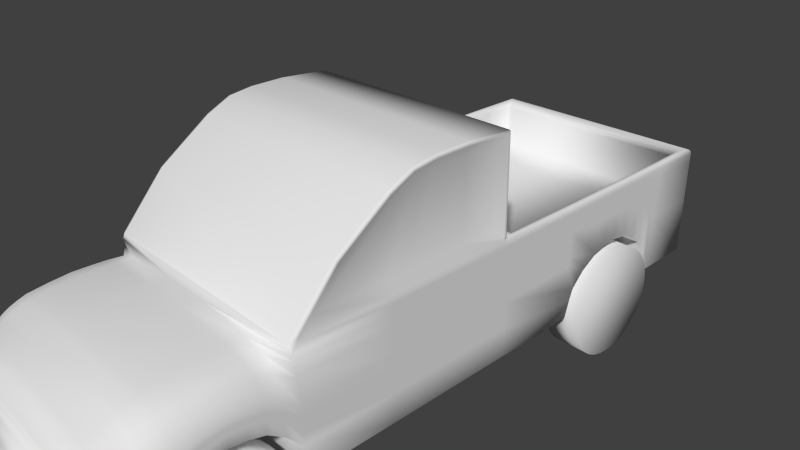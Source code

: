 # Source: car2.blend  (saved by Blender 2.73.0; exported with 4.5.12 LTS)
import bpy
from mathutils import Matrix  # noqa: F401  (used for matrix-valued properties, if any)

bpy.ops.wm.read_factory_settings(use_empty=True)
scene = bpy.context.scene
scene.name = 'Scene'

# ---- collections
col_collection_1 = bpy.data.collections.new('Collection 1'); scene.collection.children.link(col_collection_1)

# ---- world
world_world = bpy.data.worlds.new('World'); scene.world = world_world
world_world.color = (0.05088, 0.05088, 0.05088)
world_world.use_sun_shadow = False
world_world.sun_shadow_jitter_overblur = 0.0
world_world.cycles.sampling_method = 'MANUAL'
world_world.cycles.sample_map_resolution = 256

# ---- cameras
cam_camera = bpy.data.cameras.new('Camera')
cam_camera.clip_end = 100.0
cam_camera.lens = 35.0
cam_camera.sensor_width = 32.0
cam_camera.sensor_height = 18.0
cam_camera.ortho_scale = 7.314
cam_camera.dof.focus_distance = 0.0
cam_camera.dof.aperture_fstop = 128.0

# ---- meshes
me_plane = bpy.data.meshes.new('Plane')
me_plane.from_pydata([(0.5404, 4.598, -3.168), (0.7002, 4.582, -3.168), (0.8538, 4.536, -3.168), (0.9953, 4.46, -3.168), (1.119, 4.358, -3.168), (1.221, 4.234, -3.168), (1.297, 4.093, -3.168), (1.344, 3.939, -3.168), (1.359, 3.779, -3.168), (1.344, 3.62, -3.168), (1.297, 3.466, -3.168), (1.221, 3.324, -3.168), (1.119, 3.2, -3.168), (0.9953, 3.098, -3.168), (0.8538, 3.023, -3.168), (0.7002, 2.976, -3.168), (0.5404, 2.961, -3.168), (0.3807, 2.976, -3.168), (0.2271, 3.023, -3.168), (0.08552, 3.098, -3.168), (-0.03856, 3.2, -3.168), (-0.1404, 3.324, -3.168), (-0.2161, 3.466, -3.168), (-0.2627, 3.62, -3.168), (-0.2784, 3.779, -3.168), (-0.2627, 3.939, -3.168), (-0.2161, 4.093, -3.168), (-0.1404, 4.234, -3.168), (-0.03856, 4.358, -3.168), (0.08552, 4.46, -3.168), (0.2271, 4.536, -3.168), (0.3807, 4.582, -3.168), (0.5404, -1.657, -3.168), (0.7002, -1.673, -3.168), (0.8538, -1.719, -3.168), (0.9953, -1.795, -3.168), (1.119, -1.897, -3.168), (1.221, -2.021, -3.168), (1.297, -2.163, -3.168), (1.344, -2.316, -3.168), (1.359, -2.476, -3.168), (1.344, -2.636, -3.168), (1.297, -2.789, -3.168), (1.221, -2.931, -3.168), (1.119, -3.055, -3.168), (0.9953, -3.157, -3.168), (0.8538, -3.232, -3.168), (0.7002, -3.279, -3.168), (0.5404, -3.295, -3.168), (0.3807, -3.279, -3.168), (0.2271, -3.232, -3.168), (0.08552, -3.157, -3.168), (-0.03856, -3.055, -3.168), (-0.1404, -2.931, -3.168), (-0.2161, -2.789, -3.168), (-0.2627, -2.636, -3.168), (-0.2784, -2.476, -3.168), (-0.2627, -2.316, -3.168), (-0.2161, -2.163, -3.168), (-0.1404, -2.021, -3.168), (-0.03856, -1.897, -3.168), (0.08552, -1.795, -3.168), (0.2271, -1.719, -3.168), (0.3807, -1.673, -3.168), (0.4173, -1.601, -3.007), (0.4173, 2.78, -3.007), (0.00793, -1.601, -3.007), (0.1617, 2.858, -3.007), (0.4173, 1.506, -3.007), (0.00793, 1.506, -3.007), (-1.232, -2.456, -0.4869), (-0.4705, -2.456, -3.007), (-0.3841, -2.028, -3.007), (-1.236, -2.028, -0.4869), (-1.234, -2.242, -0.4869), (-0.4437, -2.242, -3.007), (-0.2314, -1.814, -3.007), (-1.238, -1.814, -0.4869), (-1.184, -2.984, -0.4869), (-0.3119, -2.984, -3.007), (-0.4345, -2.72, -3.007), (-1.208, -2.72, -0.4869), (-1.082, -3.362, -0.4869), (0.4305, -3.362, -3.007), (-0.06193, -3.198, -3.007), (-1.126, -3.198, -0.4869), (-0.2206, -3.091, -3.007), (-1.155, -3.091, -0.4869), (-1.107, -3.268, -0.4869), (0.1156, -3.268, -3.007), (-0.8855, -3.821, -0.4869), (0.4305, -3.821, -3.007), (-0.5093, 2.78, -3.007), (-0.5093, -1.601, -3.007), (-0.5093, 1.506, -3.007), (-0.7856, -2.456, -3.007), (-0.7367, -2.028, -3.007), (-0.7708, -2.242, -3.007), (-0.6481, -1.814, -3.007), (-0.6728, -2.984, -3.007), (-0.7546, -2.72, -3.007), (-0.19, -3.362, -3.007), (-0.5024, -3.198, -3.007), (-0.6073, -3.091, -3.007), (-0.3906, -3.268, -3.007), (-0.1121, -3.877, -3.007), (0.4209, -3.925, -3.007), (-0.06616, -3.955, -3.007), (-0.1438, -1.601, -3.007), (-0.6281, -2.456, -3.007), (-0.5604, -2.028, -3.007), (-0.6072, -2.242, -3.007), (-0.4397, -1.814, -3.007), (-0.4923, -2.984, -3.007), (-0.5945, -2.72, -3.007), (0.1203, -3.362, -3.007), (-0.2822, -3.198, -3.007), (-0.4139, -3.091, -3.007), (-0.1375, -3.268, -3.007), (0.1581, -3.894, -3.007), (0.009966, 2.915, -3.007), (-0.1438, 1.506, -3.007), (0.2207, -3.979, -3.007), (-1.241, -0.3454, -3.007), (0.4173, -0.3454, -3.007), (0.00793, -0.3454, -3.007), (-0.5093, -0.3454, -3.007), (-0.1438, -0.3454, -3.007), (0.4173, 0.3289, -3.007), (0.00793, 0.3289, -3.007), (-0.5093, 0.3289, -3.007), (-0.1438, 0.3289, -3.007), (-1.241, 0.3289, -3.007), (-1.241, -0.008252, -3.007), (0.4173, -0.008252, -3.007), (0.00793, -0.008252, -3.007), (-0.5093, -0.008252, -3.007), (-0.1438, -0.008252, -3.007), (0.4173, 0.8162, -3.007), (0.00793, 0.8162, -3.007), (-0.5093, 0.8162, -3.007), (-0.1438, 0.8162, -3.007), (-1.241, 0.8162, -3.007), (-0.3555, 3.376, -3.007), (-0.09718, 3.013, -3.007), (-0.375, 2.78, -3.007), (-0.375, 1.506, -3.007), (-0.375, -1.601, -3.007), (-0.7069, -2.456, -3.007), (-0.6486, -2.028, -3.007), (-0.689, -2.242, -3.007), (-0.5439, -1.814, -3.007), (-0.5826, -2.984, -3.007), (-0.6745, -2.72, -3.007), (-0.03487, -3.362, -3.007), (-0.3923, -3.198, -3.007), (-0.5106, -3.091, -3.007), (-0.264, -3.268, -3.007), (0.01464, -3.894, -3.007), (0.07726, -3.967, -3.007), (-0.375, -0.3454, -3.007), (-0.375, 0.3289, -3.007), (-0.375, -0.008252, -3.007), (-0.375, 0.8162, -3.007), (-0.2212, 3.142, -3.007), (-0.403, 3.577, -3.007), (-0.4126, 3.778, -3.007), (-0.3789, 4.032, -3.007), (-0.2443, 4.277, -3.007), (-0.1338, 4.438, -3.007), (0.1354, 4.6, -3.007), (0.4173, 4.72, -3.007), (0.4173, 5.615, -3.007), (0.4305, -3.591, -3.007), (-1.0, -3.591, -0.4869), (-0.151, -3.62, -3.007), (0.1392, -3.628, -3.007), (-0.01011, -3.628, -3.007), (0.5404, 4.598, 3.168), (0.7002, 4.582, 3.168), (0.8538, 4.536, 3.168), (0.9953, 4.46, 3.168), (1.119, 4.358, 3.168), (1.221, 4.234, 3.168), (1.297, 4.093, 3.168), (1.344, 3.939, 3.168), (1.359, 3.779, 3.168), (1.344, 3.62, 3.168), (1.297, 3.466, 3.168), (1.221, 3.324, 3.168), (1.119, 3.2, 3.168), (0.9953, 3.098, 3.168), (0.8538, 3.023, 3.168), (0.7002, 2.976, 3.168), (0.5404, 2.961, 3.168), (0.3807, 2.976, 3.168), (0.2271, 3.023, 3.168), (0.08552, 3.098, 3.168), (-0.03856, 3.2, 3.168), (-0.1404, 3.324, 3.168), (-0.2161, 3.466, 3.168), (-0.2627, 3.62, 3.168), (-0.2784, 3.779, 3.168), (-0.2627, 3.939, 3.168), (-0.2161, 4.093, 3.168), (-0.1404, 4.234, 3.168), (-0.03856, 4.358, 3.168), (0.08552, 4.46, 3.168), (0.2271, 4.536, 3.168), (0.3807, 4.582, 3.168), (0.5404, -1.657, 3.168), (0.7002, -1.673, 3.168), (0.8538, -1.719, 3.168), (0.9953, -1.795, 3.168), (1.119, -1.897, 3.168), (1.221, -2.021, 3.168), (1.297, -2.163, 3.168), (1.344, -2.316, 3.168), (1.359, -2.476, 3.168), (1.344, -2.636, 3.168), (1.297, -2.789, 3.168), (1.221, -2.931, 3.168), (1.119, -3.055, 3.168), (0.9953, -3.157, 3.168), (0.8538, -3.232, 3.168), (0.7002, -3.279, 3.168), (0.5404, -3.295, 3.168), (0.3807, -3.279, 3.168), (0.2271, -3.232, 3.168), (0.08552, -3.157, 3.168), (-0.03856, -3.055, 3.168), (-0.1404, -2.931, 3.168), (-0.2161, -2.789, 3.168), (-0.2627, -2.636, 3.168), (-0.2784, -2.476, 3.168), (-0.2627, -2.316, 3.168), (-0.2161, -2.163, 3.168), (-0.1404, -2.021, 3.168), (-0.03856, -1.897, 3.168), (0.08552, -1.795, 3.168), (0.2271, -1.719, 3.168), (0.3807, -1.673, 3.168), (0.4173, -1.601, 3.007), (0.4173, 2.78, 3.007), (0.00793, -1.601, 3.007), (0.1617, 2.858, 3.007), (0.4173, 1.506, 3.007), (0.00793, 1.506, 3.007), (-1.232, -2.456, 0.4869), (-0.4705, -2.456, 3.007), (-0.3841, -2.028, 3.007), (-1.236, -2.028, 0.4869), (-1.234, -2.242, 0.4869), (-0.4437, -2.242, 3.007), (-0.2314, -1.814, 3.007), (-1.238, -1.814, 0.4869), (-1.184, -2.984, 0.4869), (-0.3119, -2.984, 3.007), (-0.4345, -2.72, 3.007), (-1.208, -2.72, 0.4869), (-1.082, -3.362, 0.4869), (0.4305, -3.362, 3.007), (-0.06193, -3.198, 3.007), (-1.126, -3.198, 0.4869), (-0.2206, -3.091, 3.007), (-1.155, -3.091, 0.4869), (-1.107, -3.268, 0.4869), (0.1156, -3.268, 3.007), (-0.8855, -3.821, 0.4869), (0.4305, -3.821, 3.007), (-0.5093, 2.78, 3.007), (-0.5093, -1.601, 3.007), (-0.5093, 1.506, 3.007), (-0.7856, -2.456, 3.007), (-0.7367, -2.028, 3.007), (-0.7708, -2.242, 3.007), (-0.6481, -1.814, 3.007), (-0.6728, -2.984, 3.007), (-0.7546, -2.72, 3.007), (-0.19, -3.362, 3.007), (-0.5024, -3.198, 3.007), (-0.6073, -3.091, 3.007), (-0.3906, -3.268, 3.007), (-0.1121, -3.877, 3.007), (0.4209, -3.925, 3.007), (-0.06616, -3.955, 3.007), (-0.1438, -1.601, 3.007), (-0.6281, -2.456, 3.007), (-0.5604, -2.028, 3.007), (-0.6072, -2.242, 3.007), (-0.4397, -1.814, 3.007), (-0.4923, -2.984, 3.007), (-0.5945, -2.72, 3.007), (0.1203, -3.362, 3.007), (-0.2822, -3.198, 3.007), (-0.4139, -3.091, 3.007), (-0.1375, -3.268, 3.007), (0.1581, -3.894, 3.007), (0.009966, 2.915, 3.007), (-0.1438, 1.506, 3.007), (0.2207, -3.979, 3.007), (-1.241, -0.3454, 3.007), (0.4173, -0.3454, 3.007), (0.00793, -0.3454, 3.007), (-0.5093, -0.3454, 3.007), (-0.1438, -0.3454, 3.007), (0.4173, 0.3289, 3.007), (0.00793, 0.3289, 3.007), (-0.5093, 0.3289, 3.007), (-0.1438, 0.3289, 3.007), (-1.241, 0.3289, 3.007), (-1.241, -0.008252, 3.007), (0.4173, -0.008252, 3.007), (0.00793, -0.008252, 3.007), (-0.5093, -0.008252, 3.007), (-0.1438, -0.008252, 3.007), (0.4173, 0.8162, 3.007), (0.00793, 0.8162, 3.007), (-0.5093, 0.8162, 3.007), (-0.1438, 0.8162, 3.007), (-1.241, 0.8162, 3.007), (-0.3555, 3.376, 3.007), (-0.09718, 3.013, 3.007), (-0.375, 2.78, 3.007), (-0.375, 1.506, 3.007), (-0.375, -1.601, 3.007), (-0.7069, -2.456, 3.007), (-0.6486, -2.028, 3.007), (-0.689, -2.242, 3.007), (-0.5439, -1.814, 3.007), (-0.5826, -2.984, 3.007), (-0.6745, -2.72, 3.007), (-0.03487, -3.362, 3.007), (-0.3923, -3.198, 3.007), (-0.5106, -3.091, 3.007), (-0.264, -3.268, 3.007), (0.01464, -3.894, 3.007), (0.07726, -3.967, 3.007), (-0.375, -0.3454, 3.007), (-0.375, 0.3289, 3.007), (-0.375, -0.008252, 3.007), (-0.375, 0.8162, 3.007), (-0.2212, 3.142, 3.007), (-0.403, 3.577, 3.007), (-0.4126, 3.778, 3.007), (-0.3789, 4.032, 3.007), (-0.2443, 4.277, 3.007), (-0.1338, 4.438, 3.007), (0.1354, 4.6, 3.007), (0.4173, 4.72, 3.007), (0.4173, 5.615, 3.007), (0.4305, -3.591, 3.007), (-1.0, -3.591, 0.4869), (-0.151, -3.62, 3.007), (0.1392, -3.628, 3.007), (-0.01011, -3.628, 3.007), (0.7002, 4.582, -2.438), (0.8538, 4.536, -2.438), (0.9953, 4.46, -2.438), (1.119, 4.358, -2.438), (1.221, 4.234, -2.438), (1.297, 4.093, -2.438), (1.344, 3.939, -2.438), (1.359, 3.779, -2.438), (1.344, 3.62, -2.438), (1.297, 3.466, -2.438), (1.221, 3.324, -2.438), (1.119, 3.2, -2.438), (0.9953, 3.098, -2.438), (0.8538, 3.023, -2.438), (0.7002, 2.976, -2.438), (0.5404, 2.961, -2.438), (0.3807, 2.976, -2.438), (0.2271, 3.023, -2.438), (0.08552, 3.098, -2.438), (-0.03856, 3.2, -2.438), (-0.1404, 3.324, -2.438), (-0.2161, 3.466, -2.438), (-0.2627, 3.62, -2.438), (-0.2784, 3.779, -2.438), (-0.2627, 3.939, -2.438), (-0.2161, 4.093, -2.438), (-0.1404, 4.234, -2.438), (-0.03856, 4.358, -2.438), (0.08552, 4.46, -2.438), (0.2271, 4.536, -2.438), (0.3807, 4.582, -2.438), (0.5404, 4.598, -2.438), (0.7002, 4.582, 2.239), (0.8538, 4.536, 2.239), (0.9953, 4.46, 2.239), (1.119, 4.358, 2.239), (1.221, 4.234, 2.239), (1.297, 4.093, 2.239), (1.344, 3.939, 2.239), (1.359, 3.779, 2.239), (1.344, 3.62, 2.239), (1.297, 3.466, 2.239), (1.221, 3.324, 2.239), (1.119, 3.2, 2.239), (0.9953, 3.098, 2.239), (0.8538, 3.023, 2.239), (0.7002, 2.976, 2.239), (0.5404, 2.961, 2.239), (0.3807, 2.976, 2.239), (0.2271, 3.023, 2.239), (0.08552, 3.098, 2.239), (-0.03856, 3.2, 2.239), (-0.1404, 3.324, 2.239), (-0.2161, 3.466, 2.239), (-0.2627, 3.62, 2.239), (-0.2784, 3.779, 2.239), (-0.2627, 3.939, 2.239), (-0.2161, 4.093, 2.239), (-0.1404, 4.234, 2.239), (-0.03856, 4.358, 2.239), (0.08552, 4.46, 2.239), (0.2271, 4.536, 2.239), (0.3807, 4.582, 2.239), (0.5404, 4.598, 2.239), (0.7002, -1.673, -2.414), (0.8538, -1.719, -2.414), (0.9953, -1.795, -2.414), (1.119, -1.897, -2.414), (1.221, -2.021, -2.414), (1.297, -2.163, -2.414), (1.344, -2.316, -2.414), (1.359, -2.476, -2.414), (1.344, -2.636, -2.414), (1.297, -2.789, -2.414), (1.221, -2.931, -2.414), (1.119, -3.055, -2.414), (0.9953, -3.157, -2.414), (0.8538, -3.232, -2.414), (0.7002, -3.279, -2.414), (0.5404, -3.295, -2.414), (0.3807, -3.279, -2.414), (0.2271, -3.232, -2.414), (0.08552, -3.157, -2.414), (-0.03856, -3.055, -2.414), (-0.1404, -2.931, -2.414), (-0.2161, -2.789, -2.414), (-0.2627, -2.636, -2.414), (-0.2784, -2.476, -2.414), (-0.2627, -2.316, -2.414), (-0.2161, -2.163, -2.414), (-0.1404, -2.021, -2.414), (-0.03856, -1.897, -2.414), (0.08552, -1.795, -2.414), (0.2271, -1.719, -2.414), (0.3807, -1.673, -2.414), (0.5404, -1.657, -2.414), (0.7002, -1.673, 2.406), (0.8538, -1.719, 2.406), (0.9953, -1.795, 2.406), (1.119, -1.897, 2.406), (1.221, -2.021, 2.406), (1.297, -2.163, 2.406), (1.344, -2.316, 2.406), (1.359, -2.476, 2.406), (1.344, -2.636, 2.406), (1.297, -2.789, 2.406), (1.221, -2.931, 2.406), (1.119, -3.055, 2.406), (0.9953, -3.157, 2.406), (0.8538, -3.232, 2.406), (0.7002, -3.279, 2.406), (0.5404, -3.295, 2.406), (0.3807, -3.279, 2.406), (0.2271, -3.232, 2.406), (0.08552, -3.157, 2.406), (-0.03856, -3.055, 2.406), (-0.1404, -2.931, 2.406), (-0.2161, -2.789, 2.406), (-0.2627, -2.636, 2.406), (-0.2784, -2.476, 2.406), (-0.2627, -2.316, 2.406), (-0.2161, -2.163, 2.406), (-0.1404, -2.021, 2.406), (-0.03856, -1.897, 2.406), (0.08552, -1.795, 2.406), (0.2271, -1.719, 2.406), (0.3807, -1.673, 2.406), (0.5404, -1.657, 2.406), (-1.407, -0.3454, -2.875), (-1.407, -1.3, -2.875), (-2.288, -0.2612, -2.875), (-1.807, -0.946, -2.875), (-1.407, 1.34, -2.875), (-2.441, 1.34, -2.875), (-1.407, -0.008252, -2.875), (-2.433, 0.04015, -2.875), (-1.407, 0.8162, -2.875), (-1.407, 0.3289, -2.875), (-2.481, 0.8112, -2.875), (-2.474, 0.3415, -2.875), (-1.407, -0.3454, 2.875), (-1.407, -1.3, 2.875), (-2.288, -0.2612, 2.875), (-1.807, -0.946, 2.875), (-1.407, 1.34, 2.875), (-2.441, 1.34, 2.875), (-1.407, -0.008252, 2.875), (-2.433, 0.04015, 2.875), (-1.407, 0.8162, 2.875), (-1.407, 0.3289, 2.875), (-2.481, 0.8112, 2.875), (-2.474, 0.3415, 2.875), (-0.8749, 2.78, -3.007), (-0.8749, 1.506, -3.007), (-0.8749, -1.634, -3.007), (-1.009, -2.456, -2.822), (-0.9863, -2.028, -2.822), (-1.002, -2.242, -2.822), (-0.943, -1.814, -2.822), (-0.9282, -2.984, -2.822), (-0.9811, -2.72, -2.822), (-0.6358, -3.362, -2.822), (-0.8142, -3.198, -2.822), (-0.881, -3.091, -2.822), (-0.7488, -3.268, -2.822), (-0.4988, -3.849, -2.822), (-0.8749, -0.3454, -3.007), (-0.8749, 0.3289, -3.007), (-0.8749, -0.008252, -3.007), (-0.8749, 0.8162, -3.007), (-0.798, 3.363, -3.007), (-0.8223, 3.574, -3.007), (-0.8271, 3.785, -3.007), (-0.8103, 4.051, -3.007), (-0.743, 4.308, -3.007), (-0.6877, 4.478, -3.007), (-0.5531, 4.648, -3.007), (-0.4121, 4.773, -3.007), (-0.4121, 5.615, -3.007), (-0.5756, -3.606, -2.822), (-0.8749, 2.78, 3.007), (-0.8749, 1.506, 3.007), (-0.8749, -1.634, 3.007), (-1.009, -2.456, 2.822), (-0.9863, -2.028, 2.822), (-1.002, -2.242, 2.822), (-0.943, -1.814, 2.822), (-0.9282, -2.984, 2.822), (-0.9811, -2.72, 2.822), (-0.6358, -3.362, 2.822), (-0.8142, -3.198, 2.822), (-0.881, -3.091, 2.822), (-0.7488, -3.268, 2.822), (-0.4988, -3.849, 2.822), (-0.8749, -0.3454, 3.007), (-0.8749, 0.3289, 3.007), (-0.8749, -0.008252, 3.007), (-0.8749, 0.8162, 3.007), (-0.798, 3.363, 3.007), (-0.8223, 3.574, 3.007), (-0.8271, 3.785, 3.007), (-0.8103, 4.051, 3.007), (-0.743, 4.308, 3.007), (-0.6877, 4.478, 3.007), (-0.5531, 4.648, 3.007), (-0.4121, 4.773, 3.007), (-0.4121, 5.615, 3.007), (-0.5756, -3.606, 2.822), (-1.058, 2.78, -3.007), (-1.058, 1.506, -3.007), (-1.058, -0.3454, -3.007), (-1.058, 0.3289, -3.007), (-1.058, -0.008252, -3.007), (-1.058, 0.8162, -3.007), (-1.019, 3.356, -3.007), (-1.032, 3.572, -3.007), (-1.034, 3.788, -3.007), (-1.026, 4.061, -3.007), (-0.9923, 4.324, -3.007), (-0.9646, 4.498, -3.007), (-0.8973, 4.672, -3.007), (-0.8269, 4.799, -3.007), (-0.8269, 5.615, -3.007), (-1.058, 2.78, 3.007), (-1.058, 1.506, 3.007), (-1.058, -0.3454, 3.007), (-1.058, 0.3289, 3.007), (-1.058, -0.008252, 3.007), (-1.058, 0.8162, 3.007), (-1.019, 3.356, 3.007), (-1.032, 3.572, 3.007), (-1.034, 3.788, 3.007), (-1.026, 4.061, 3.007), (-0.9923, 4.324, 3.007), (-0.9646, 4.498, 3.007), (-0.8973, 4.672, 3.007), (-0.8269, 4.799, 3.007), (-0.8269, 5.615, 3.007), (-1.058, -1.651, -3.007), (-1.12, -2.456, -2.485), (-1.111, -2.028, -2.485), (-1.118, -2.242, -2.485), (-1.09, -1.814, -2.485), (-1.056, -2.984, -2.485), (-1.094, -2.72, -2.485), (-0.8587, -3.362, -2.485), (-0.97, -3.198, -2.485), (-1.018, -3.091, -2.485), (-0.928, -3.268, -2.485), (-0.6922, -3.835, -2.485), (-0.7879, -3.598, -2.485), (-1.058, -1.651, 3.007), (-1.12, -2.456, 2.485), (-1.111, -2.028, 2.485), (-1.118, -2.242, 2.485), (-1.09, -1.814, 2.485), (-1.056, -2.984, 2.485), (-1.094, -2.72, 2.485), (-0.8587, -3.362, 2.485), (-0.97, -3.198, 2.485), (-1.018, -3.091, 2.485), (-0.928, -3.268, 2.485), (-0.6922, -3.835, 2.485), (-0.7879, -3.598, 2.485), (-1.149, 2.78, -3.007), (-1.149, 1.506, -3.007), (-1.149, -0.3454, -3.007), (-1.149, 0.3289, -3.007), (-1.149, -0.008252, -3.007), (-1.149, 0.8162, -3.007), (-1.13, 3.353, -3.007), (-1.137, 3.572, -3.007), (-1.138, 3.79, -3.007), (-1.134, 4.066, -3.007), (-1.117, 4.332, -3.007), (-1.103, 4.508, -3.007), (-1.069, 4.684, -3.007), (-1.034, 4.812, -3.007), (-1.034, 5.615, -3.007), (-1.149, 2.78, 3.007), (-1.149, 1.506, 3.007), (-1.149, -0.3454, 3.007), (-1.149, 0.3289, 3.007), (-1.149, -0.008252, 3.007), (-1.149, 0.8162, 3.007), (-1.13, 3.353, 3.007), (-1.137, 3.572, 3.007), (-1.138, 3.79, 3.007), (-1.134, 4.066, 3.007), (-1.117, 4.332, 3.007), (-1.103, 4.508, 3.007), (-1.069, 4.684, 3.007), (-1.034, 4.812, 3.007), (-1.034, 5.615, 3.007), (-1.149, -1.66, -3.007), (-1.176, -2.456, -2.055), (-1.173, -2.028, -2.055), (-1.176, -2.242, -2.055), (-1.164, -1.814, -2.055), (-1.12, -2.984, -2.055), (-1.151, -2.72, -2.055), (-0.9701, -3.362, -2.055), (-1.048, -3.198, -2.055), (-1.086, -3.091, -2.055), (-1.018, -3.268, -2.055), (-0.7889, -3.828, -2.055), (-0.8941, -3.595, -2.055), (-1.149, -1.66, 3.007), (-1.176, -2.456, 2.055), (-1.173, -2.028, 2.055), (-1.176, -2.242, 2.055), (-1.164, -1.814, 2.055), (-1.12, -2.984, 2.055), (-1.151, -2.72, 2.055), (-0.9701, -3.362, 2.055), (-1.048, -3.198, 2.055), (-1.086, -3.091, 2.055), (-1.018, -3.268, 2.055), (-0.7889, -3.828, 2.055), (-0.8941, -3.595, 2.055), (-0.4963, 2.781, 2.779), (-0.4963, 3.35, 2.779), (-0.4973, 3.571, 2.779), (-0.4973, 3.792, 2.779), (-0.4973, 4.071, 2.779), (-0.4973, 4.34, 2.779), (-0.4973, 4.518, 2.779), (-0.4973, 4.696, 2.779), (-0.4973, 4.826, 2.779), (-0.4963, 2.781, -2.779), (-0.4963, 1.734, -2.779), (-0.4963, 3.35, -2.779), (-0.4973, 3.571, -2.779), (-0.4973, 3.792, -2.779), (-0.4973, 4.071, -2.779), (-0.4973, 4.34, -2.779), (-0.4973, 4.518, -2.779), (-0.4973, 4.696, -2.779), (-0.4973, 4.826, -2.779), (-0.4973, 5.387, -2.779), (-0.4973, 5.387, 2.779), (-0.4963, 1.734, 2.779), (-1.137, 2.781, 2.779), (-1.241, 2.78, 2.882), (-1.189, 2.781, 2.792), (-1.227, 2.781, 2.83), (-1.137, 3.35, 2.779), (-1.241, 3.35, 2.882), (-1.189, 3.35, 2.792), (-1.227, 3.35, 2.83), (-1.138, 3.571, 2.779), (-1.242, 3.571, 2.882), (-1.19, 3.571, 2.792), (-1.228, 3.571, 2.83), (-1.138, 3.792, 2.779), (-1.242, 3.792, 2.882), (-1.19, 3.792, 2.792), (-1.228, 3.792, 2.83), (-1.138, 4.071, 2.779), (-1.242, 4.071, 2.882), (-1.19, 4.071, 2.792), (-1.228, 4.071, 2.83), (-1.138, 4.34, 2.779), (-1.242, 4.34, 2.882), (-1.19, 4.34, 2.792), (-1.228, 4.34, 2.83), (-1.138, 4.518, 2.779), (-1.242, 4.518, 2.882), (-1.19, 4.518, 2.792), (-1.228, 4.518, 2.83), (-1.138, 4.696, 2.779), (-1.242, 4.696, 2.882), (-1.19, 4.696, 2.792), (-1.228, 4.696, 2.83), (-1.138, 4.826, 2.779), (-1.242, 4.825, 2.882), (-1.19, 4.825, 2.792), (-1.228, 4.825, 2.83), (-1.241, 2.78, -2.882), (-1.137, 2.781, -2.779), (-1.227, 2.781, -2.83), (-1.189, 2.781, -2.792), (-1.137, 1.734, -2.779), (-1.241, 1.631, -2.882), (-1.189, 1.72, -2.792), (-1.227, 1.682, -2.83), (-1.241, 3.35, -2.882), (-1.137, 3.35, -2.779), (-1.227, 3.35, -2.83), (-1.189, 3.35, -2.792), (-1.242, 3.571, -2.882), (-1.138, 3.571, -2.779), (-1.228, 3.571, -2.83), (-1.19, 3.571, -2.792), (-1.242, 3.792, -2.882), (-1.138, 3.792, -2.779), (-1.228, 3.792, -2.83), (-1.19, 3.792, -2.792), (-1.242, 4.071, -2.882), (-1.138, 4.071, -2.779), (-1.228, 4.071, -2.83), (-1.19, 4.071, -2.792), (-1.242, 4.34, -2.882), (-1.138, 4.34, -2.779), (-1.228, 4.34, -2.83), (-1.19, 4.34, -2.792), (-1.242, 4.518, -2.882), (-1.138, 4.518, -2.779), (-1.228, 4.518, -2.83), (-1.19, 4.518, -2.792), (-1.242, 4.696, -2.882), (-1.138, 4.696, -2.779), (-1.228, 4.696, -2.83), (-1.19, 4.696, -2.792), (-1.242, 4.825, -2.882), (-1.138, 4.826, -2.779), (-1.228, 4.825, -2.83), (-1.19, 4.825, -2.792), (-1.242, 5.49, -2.882), (-1.138, 5.387, -2.779), (-1.228, 5.438, -2.83), (-1.19, 5.401, -2.792), (-1.242, 5.49, 2.882), (-1.138, 5.387, 2.779), (-1.228, 5.438, 2.83), (-1.19, 5.401, 2.792), (-1.137, 1.734, 2.779), (-1.241, 1.631, 2.882), (-1.189, 1.72, 2.792), (-1.227, 1.682, 2.83), (-1.169, 2.78, -3.007), (-1.241, 2.78, -2.935), (-1.205, 2.78, -2.997), (-1.231, 2.78, -2.971), (-1.241, 1.577, -2.935), (-1.169, 1.506, -3.007), (-1.241, 1.404, -3.007), (-1.303, 1.443, -2.957), (-1.241, 1.506, -2.905), (-1.231, 1.542, -2.971), (-1.205, 1.515, -2.997), (-1.169, 3.352, -3.007), (-1.241, 3.35, -2.935), (-1.205, 3.351, -2.997), (-1.231, 3.35, -2.971), (-1.17, 3.571, -3.007), (-1.242, 3.571, -2.935), (-1.206, 3.571, -2.997), (-1.232, 3.571, -2.971), (-1.17, 3.791, -3.007), (-1.242, 3.792, -2.935), (-1.206, 3.791, -2.997), (-1.232, 3.792, -2.971), (-1.17, 4.068, -3.007), (-1.242, 4.071, -2.935), (-1.206, 4.069, -2.997), (-1.232, 4.07, -2.971), (-1.17, 4.335, -3.007), (-1.242, 4.34, -2.935), (-1.206, 4.338, -2.997), (-1.232, 4.339, -2.971), (-1.17, 4.513, -3.007), (-1.242, 4.518, -2.935), (-1.206, 4.515, -2.997), (-1.232, 4.517, -2.971), (-1.17, 4.691, -3.007), (-1.242, 4.696, -2.935), (-1.206, 4.693, -2.997), (-1.232, 4.695, -2.971), (-1.17, 4.821, -3.007), (-1.242, 4.825, -2.935), (-1.206, 4.823, -2.997), (-1.232, 4.825, -2.971), (-1.17, 5.615, -3.007), (-1.242, 5.543, -2.935), (-1.206, 5.605, -2.997), (-1.232, 5.579, -2.971), (-1.169, 1.506, 3.007), (-1.241, 1.577, 2.935), (-1.241, 1.506, 2.935), (-1.285, 1.461, 2.971), (-1.241, 1.434, 3.007), (-1.205, 1.515, 2.997), (-1.231, 1.542, 2.971), (-1.17, 5.615, 3.007), (-1.242, 5.543, 2.935), (-1.206, 5.605, 2.997), (-1.232, 5.579, 2.971), (-1.241, 2.78, 2.935), (-1.169, 2.78, 3.007), (-1.231, 2.78, 2.971), (-1.205, 2.78, 2.997), (-1.241, 3.35, 2.935), (-1.169, 3.352, 3.007), (-1.231, 3.35, 2.971), (-1.205, 3.351, 2.997), (-1.242, 3.571, 2.935), (-1.17, 3.571, 3.007), (-1.232, 3.571, 2.971), (-1.206, 3.571, 2.997), (-1.242, 3.792, 2.935), (-1.17, 3.791, 3.007), (-1.232, 3.792, 2.971), (-1.206, 3.791, 2.997), (-1.242, 4.071, 2.935), (-1.17, 4.068, 3.007), (-1.232, 4.07, 2.971), (-1.206, 4.069, 2.997), (-1.242, 4.34, 2.935), (-1.17, 4.335, 3.007), (-1.232, 4.339, 2.971), (-1.206, 4.338, 2.997), (-1.242, 4.518, 2.935), (-1.17, 4.513, 3.007), (-1.232, 4.517, 2.971), (-1.206, 4.515, 2.997), (-1.242, 4.696, 2.935), (-1.17, 4.691, 3.007), (-1.232, 4.695, 2.971), (-1.206, 4.693, 2.997), (-1.242, 4.825, 2.935), (-1.17, 4.821, 3.007), (-1.232, 4.825, 2.971), (-1.206, 4.823, 2.997), (-1.24, -1.672, -2.863), (-1.31, -1.514, -2.951), (-1.241, -1.525, -3.007), (-1.25, -1.647, -2.927), (-1.275, -1.591, -2.96), (-1.932, -1.058, -2.863), (-1.88, -1.011, -2.951), (-1.925, -1.051, -2.927), (-1.906, -1.034, -2.96), (-2.531, 1.436, -2.951), (-2.596, 1.506, -2.863), (-2.563, 1.471, -2.96), (-2.587, 1.496, -2.927), (-2.372, -0.3102, -2.951), (-2.432, -0.3454, -2.863), (-2.402, -0.3278, -2.96), (-2.424, -0.3407, -2.927), (-2.64, 0.3289, -2.863), (-2.571, 0.3342, -2.951), (-2.631, 0.3297, -2.927), (-2.606, 0.3316, -2.96), (-2.526, 0.01203, -2.951), (-2.594, -0.008252, -2.863), (-2.56, 0.00189, -2.96), (-2.585, -0.005535, -2.927), (-2.578, 0.8141, -2.951), (-2.648, 0.8162, -2.863), (-2.613, 0.8152, -2.96), (-2.638, 0.8159, -2.927), (-1.29, -1.559, 2.967), (-1.24, -1.672, 2.893), (-1.241, -1.542, 3.007), (-1.265, -1.614, 2.973), (-1.247, -1.653, 2.951), (-1.895, -1.025, 2.967), (-1.932, -1.058, 2.905), (-1.914, -1.041, 2.973), (-1.927, -1.053, 2.951), (-2.596, 1.506, 2.905), (-2.55, 1.456, 2.967), (-2.589, 1.499, 2.951), (-2.573, 1.481, 2.973), (-2.432, -0.3454, 2.905), (-2.39, -0.3205, 2.967), (-2.426, -0.3421, 2.951), (-2.411, -0.333, 2.973), (-2.591, 0.3327, 2.967), (-2.64, 0.3289, 2.905), (-2.616, 0.3308, 2.973), (-2.634, 0.3294, 2.951), (-2.594, -0.008252, 2.905), (-2.546, 0.006089, 2.967), (-2.588, -0.006331, 2.951), (-2.57, -0.001081, 2.973), (-2.648, 0.8162, 2.905), (-2.598, 0.8147, 2.967), (-2.641, 0.816, 2.951), (-2.623, 0.8155, 2.973), (-1.303, 1.443, -2.957), (-1.241, 1.506, -2.905), (-1.309, 1.474, -2.968), (-1.286, 1.497, -2.949), (-1.241, 1.506, 2.935), (-1.285, 1.461, 2.971), (-1.273, 1.5, 2.966), (-1.289, 1.484, 2.979)], [], [(491, 486, 893, 901), (0, 1, 2, 3, 4, 5, 6, 7, 8, 9, 10, 11, 12, 13, 14, 15, 16, 17, 18, 19, 20, 21, 22, 23, 24, 25, 26, 27, 28, 29, 30, 31), (32, 33, 34, 35, 36, 37, 38, 39, 40, 41, 42, 43, 44, 45, 46, 47, 48, 49, 50, 51, 52, 53, 54, 55, 56, 57, 58, 59, 60, 61, 62, 63), (69, 67, 65, 68), (121, 120, 67, 69), (141, 121, 69, 139), (139, 69, 68, 138), (653, 651, 70, 74), (654, 652, 73, 77), (652, 653, 74, 73), (486, 487, 886, 893), (656, 655, 78, 81), (651, 656, 81, 70), (660, 657, 82, 88), (659, 658, 85, 87), (655, 659, 87, 78), (658, 660, 88, 85), (662, 661, 90, 174), (177, 158, 105, 175), (155, 157, 104, 102), (152, 156, 103, 99), (156, 155, 102, 103), (157, 154, 101, 104), (148, 153, 100, 95), (153, 152, 99, 100), (147, 151, 98, 93), (149, 150, 97, 96), (151, 149, 96, 98), (150, 148, 95, 97), (525, 509, 94, 140), (509, 508, 92, 94), (158, 159, 107, 105), (91, 106, 122, 119), (75, 71, 109, 111), (76, 72, 110, 112), (72, 75, 111, 110), (66, 76, 112, 108), (80, 79, 113, 114), (71, 80, 114, 109), (89, 83, 115, 118), (86, 84, 116, 117), (79, 86, 117, 113), (84, 89, 118, 116), (173, 91, 119, 176), (163, 146, 121, 141), (146, 145, 120, 121), (492, 494, 489, 488), (485, 487, 486, 484), (147, 160, 127, 108), (510, 522, 126, 93), (66, 125, 124, 64), (108, 127, 125, 66), (490, 491, 495, 493), (162, 161, 131, 137), (524, 523, 130, 136), (135, 129, 128, 134), (137, 131, 129, 135), (127, 137, 135, 125), (125, 135, 134, 124), (522, 524, 136, 126), (160, 162, 137, 127), (484, 486, 491, 490), (493, 495, 494, 492), (161, 163, 141, 131), (523, 525, 140, 130), (129, 139, 138, 128), (131, 141, 139, 129), (145, 164, 144, 120), (508, 526, 143, 92), (92, 143, 164, 145), (130, 140, 163, 161), (126, 136, 162, 160), (136, 130, 161, 162), (93, 126, 160, 147), (94, 92, 145, 146), (140, 94, 146, 163), (119, 122, 159, 158), (111, 109, 148, 150), (112, 110, 149, 151), (110, 111, 150, 149), (108, 112, 151, 147), (114, 113, 152, 153), (109, 114, 153, 148), (118, 115, 154, 157), (117, 116, 155, 156), (113, 117, 156, 152), (116, 118, 157, 155), (176, 119, 158, 177), (526, 527, 165, 143), (527, 528, 166, 165), (528, 529, 167, 166), (529, 530, 168, 167), (530, 531, 169, 168), (531, 532, 170, 169), (532, 533, 171, 170), (533, 534, 172, 171), (115, 176, 177, 154), (83, 173, 176, 115), (154, 177, 175, 101), (657, 662, 174, 82), (142, 792, 791, 621, 625), (174, 90, 268, 352), (171, 172, 350, 349), (173, 83, 261, 351), (77, 73, 251, 255), (849, 641, 642, 853), (495, 491, 901, 898), (68, 65, 243, 246), (166, 167, 345, 344), (75, 72, 250, 253), (774, 778, 841, 830), (70, 81, 259, 248), (66, 64, 242, 244), (805, 809, 629, 628), (64, 124, 302, 242), (144, 164, 342, 322), (74, 70, 248, 252), (170, 171, 349, 348), (79, 80, 258, 257), (83, 89, 267, 261), (76, 66, 244, 254), (857, 643, 644, 861), (81, 78, 256, 259), (165, 166, 344, 343), (85, 88, 266, 263), (492, 488, 793, 792, 142), (80, 71, 249, 258), (759, 755, 690, 691), (485, 484, 123, 882, 881), (794, 939, 890, 918, 942, 835), (169, 170, 348, 347), (134, 128, 306, 312), (124, 134, 312, 302), (78, 87, 265, 256), (890, 906, 934, 918), (817, 821, 632, 631), (906, 897, 927, 934), (143, 165, 343, 321), (84, 86, 264, 262), (107, 159, 337, 285), (487, 485, 881, 886), (159, 122, 300, 337), (865, 645, 646, 869), (138, 68, 246, 316), (168, 169, 347, 346), (72, 76, 254, 250), (825, 829, 634, 633), (178, 209, 208, 207, 206, 205, 204, 203, 202, 201, 200, 199, 198, 197, 196, 195, 194, 193, 192, 191, 190, 189, 188, 187, 186, 185, 184, 183, 182, 181, 180, 179), (210, 241, 240, 239, 238, 237, 236, 235, 234, 233, 232, 231, 230, 229, 228, 227, 226, 225, 224, 223, 222, 221, 220, 219, 218, 217, 216, 215, 214, 213, 212, 211), (247, 246, 243, 245), (299, 247, 245, 298), (319, 317, 247, 299), (317, 316, 246, 247), (666, 252, 248, 664), (667, 255, 251, 665), (665, 251, 252, 666), (497, 499, 914, 909), (669, 259, 256, 668), (664, 248, 259, 669), (673, 266, 260, 670), (672, 265, 263, 671), (668, 256, 265, 672), (671, 263, 266, 673), (675, 352, 268, 674), (355, 353, 283, 336), (333, 280, 282, 335), (330, 277, 281, 334), (334, 281, 280, 333), (335, 282, 279, 332), (326, 273, 278, 331), (331, 278, 277, 330), (325, 271, 276, 329), (327, 274, 275, 328), (329, 276, 274, 327), (328, 275, 273, 326), (553, 318, 272, 537), (537, 272, 270, 536), (336, 283, 285, 337), (269, 297, 300, 284), (253, 289, 287, 249), (254, 290, 288, 250), (250, 288, 289, 253), (244, 286, 290, 254), (258, 292, 291, 257), (249, 287, 292, 258), (267, 296, 293, 261), (264, 295, 294, 262), (257, 291, 295, 264), (262, 294, 296, 267), (351, 354, 297, 269), (341, 319, 299, 324), (324, 299, 298, 323), (504, 500, 501, 506), (497, 496, 498, 499), (325, 286, 305, 338), (538, 271, 304, 550), (244, 242, 302, 303), (286, 244, 303, 305), (502, 505, 507, 503), (340, 315, 309, 339), (552, 314, 308, 551), (313, 312, 306, 307), (315, 313, 307, 309), (305, 303, 313, 315), (303, 302, 312, 313), (550, 304, 314, 552), (338, 305, 315, 340), (496, 502, 503, 498), (505, 504, 506, 507), (339, 309, 319, 341), (551, 308, 318, 553), (307, 306, 316, 317), (309, 307, 317, 319), (323, 298, 322, 342), (536, 270, 321, 554), (270, 323, 342, 321), (308, 339, 341, 318), (304, 338, 340, 314), (314, 340, 339, 308), (271, 325, 338, 304), (272, 324, 323, 270), (318, 341, 324, 272), (297, 336, 337, 300), (289, 328, 326, 287), (290, 329, 327, 288), (288, 327, 328, 289), (286, 325, 329, 290), (292, 331, 330, 291), (287, 326, 331, 292), (296, 335, 332, 293), (295, 334, 333, 294), (291, 330, 334, 295), (294, 333, 335, 296), (354, 355, 336, 297), (554, 321, 343, 555), (555, 343, 344, 556), (556, 344, 345, 557), (557, 345, 346, 558), (558, 346, 347, 559), (559, 347, 348, 560), (560, 348, 349, 561), (561, 349, 350, 562), (293, 332, 355, 354), (261, 293, 354, 351), (332, 279, 353, 355), (670, 260, 352, 675), (87, 85, 263, 265), (86, 79, 257, 264), (521, 105, 283, 549), (91, 173, 351, 269), (164, 143, 321, 342), (73, 74, 252, 251), (494, 495, 898, 905), (167, 168, 346, 345), (122, 106, 284, 300), (65, 67, 245, 243), (88, 82, 260, 266), (82, 174, 352, 260), (71, 75, 253, 249), (128, 138, 316, 306), (106, 91, 269, 284), (89, 84, 262, 267), (120, 144, 322, 298), (67, 120, 298, 245), (873, 647, 648, 877), (105, 107, 285, 283), (388, 179, 180, 389), (389, 180, 181, 390), (390, 181, 182, 391), (391, 182, 183, 392), (392, 183, 184, 393), (393, 184, 185, 394), (394, 185, 186, 395), (395, 186, 187, 396), (396, 187, 188, 397), (397, 188, 189, 398), (398, 189, 190, 399), (399, 190, 191, 400), (400, 191, 192, 401), (401, 192, 193, 402), (402, 193, 194, 403), (403, 194, 195, 404), (404, 195, 196, 405), (405, 196, 197, 406), (406, 197, 198, 407), (407, 198, 199, 408), (408, 199, 200, 409), (409, 200, 201, 410), (410, 201, 202, 411), (411, 202, 203, 412), (412, 203, 204, 413), (413, 204, 205, 414), (414, 205, 206, 415), (415, 206, 207, 416), (416, 207, 208, 417), (417, 208, 209, 418), (418, 209, 178, 419), (419, 178, 179, 388), (452, 211, 212, 453), (453, 212, 213, 454), (454, 213, 214, 455), (455, 214, 215, 456), (456, 215, 216, 457), (457, 216, 217, 458), (458, 217, 218, 459), (459, 218, 219, 460), (460, 219, 220, 461), (461, 220, 221, 462), (462, 221, 222, 463), (463, 222, 223, 464), (464, 223, 224, 465), (465, 224, 225, 466), (466, 225, 226, 467), (467, 226, 227, 468), (468, 227, 228, 469), (469, 228, 229, 470), (470, 229, 230, 471), (471, 230, 231, 472), (472, 231, 232, 473), (473, 232, 233, 474), (474, 233, 234, 475), (475, 234, 235, 476), (476, 235, 236, 477), (477, 236, 237, 478), (478, 237, 238, 479), (479, 238, 239, 480), (480, 239, 240, 481), (481, 240, 241, 482), (482, 241, 210, 483), (483, 210, 211, 452), (0, 387, 356, 1), (31, 386, 387, 0), (30, 385, 386, 31), (29, 384, 385, 30), (28, 383, 384, 29), (27, 382, 383, 28), (26, 381, 382, 27), (25, 380, 381, 26), (24, 379, 380, 25), (23, 378, 379, 24), (22, 377, 378, 23), (21, 376, 377, 22), (20, 375, 376, 21), (19, 374, 375, 20), (18, 373, 374, 19), (17, 372, 373, 18), (16, 371, 372, 17), (15, 370, 371, 16), (14, 369, 370, 15), (13, 368, 369, 14), (12, 367, 368, 13), (11, 366, 367, 12), (10, 365, 366, 11), (9, 364, 365, 10), (8, 363, 364, 9), (7, 362, 363, 8), (6, 361, 362, 7), (5, 360, 361, 6), (4, 359, 360, 5), (3, 358, 359, 4), (2, 357, 358, 3), (1, 356, 357, 2), (32, 451, 420, 33), (63, 450, 451, 32), (62, 449, 450, 63), (61, 448, 449, 62), (60, 447, 448, 61), (59, 446, 447, 60), (58, 445, 446, 59), (57, 444, 445, 58), (56, 443, 444, 57), (55, 442, 443, 56), (54, 441, 442, 55), (53, 440, 441, 54), (52, 439, 440, 53), (51, 438, 439, 52), (50, 437, 438, 51), (49, 436, 437, 50), (48, 435, 436, 49), (47, 434, 435, 48), (46, 433, 434, 47), (45, 432, 433, 46), (44, 431, 432, 45), (43, 430, 431, 44), (42, 429, 430, 43), (41, 428, 429, 42), (40, 427, 428, 41), (39, 426, 427, 40), (38, 425, 426, 39), (37, 424, 425, 38), (36, 423, 424, 37), (35, 422, 423, 36), (34, 421, 422, 35), (33, 420, 421, 34), (483, 452, 453, 454, 455, 456, 457, 458, 459, 460, 461, 462, 463, 464, 465, 466, 467, 468, 469, 470, 471, 472, 473, 474, 475, 476, 477, 478, 479, 480, 481, 482), (419, 388, 389, 390, 391, 392, 393, 394, 395, 396, 397, 398, 399, 400, 401, 402, 403, 404, 405, 406, 407, 408, 409, 410, 411, 412, 413, 414, 415, 416, 417, 418), (387, 386, 385, 384, 383, 382, 381, 380, 379, 378, 377, 376, 375, 374, 373, 372, 371, 370, 369, 368, 367, 366, 365, 364, 363, 362, 361, 360, 359, 358, 357, 356), (451, 450, 449, 448, 447, 446, 445, 444, 443, 442, 441, 440, 439, 438, 437, 436, 435, 434, 433, 432, 431, 430, 429, 428, 427, 426, 425, 424, 423, 422, 421, 420), (894, 885, 915, 922), (885, 880, 910, 915), (797, 801, 627, 626), (484, 490, 133, 123), (902, 894, 922, 930), (493, 492, 142, 132), (897, 902, 930, 927), (490, 493, 132, 133), (496, 497, 909, 911, 301), (783, 739, 790, 794, 835, 834), (488, 489, 889, 938, 793), (506, 501, 919, 935), (650, 884, 881, 882), (320, 640, 636, 833, 837), (502, 496, 301, 311), (503, 507, 926, 931), (504, 505, 310, 320), (790, 795, 796, 791, 792, 793, 938, 940, 941, 939, 794), (505, 502, 311, 310), (507, 506, 935, 926), (877, 648, 649, 840), (501, 500, 836, 943, 919), (605, 521, 549, 618), (279, 545, 563, 353), (592, 561, 562, 593), (591, 560, 561, 592), (590, 559, 560, 591), (589, 558, 559, 590), (588, 557, 558, 589), (587, 556, 557, 588), (586, 555, 556, 587), (585, 554, 555, 586), (579, 536, 554, 585), (582, 551, 553, 584), (581, 550, 552, 583), (583, 552, 551, 582), (607, 538, 550, 581), (580, 537, 536, 579), (584, 553, 537, 580), (353, 563, 549, 283), (280, 546, 548, 282), (277, 543, 547, 281), (281, 547, 546, 280), (282, 548, 545, 279), (273, 539, 544, 278), (278, 544, 543, 277), (271, 538, 542, 276), (274, 540, 541, 275), (276, 542, 540, 274), (275, 541, 539, 273), (172, 534, 562, 350), (101, 175, 535, 517), (577, 578, 534, 533), (576, 577, 533, 532), (575, 576, 532, 531), (574, 575, 531, 530), (573, 574, 530, 529), (572, 573, 529, 528), (571, 572, 528, 527), (570, 571, 527, 526), (564, 570, 526, 508), (567, 569, 525, 523), (566, 568, 524, 522), (568, 567, 523, 524), (594, 566, 522, 510), (565, 564, 508, 509), (569, 565, 509, 525), (175, 105, 521, 535), (102, 104, 520, 518), (99, 103, 519, 515), (103, 102, 518, 519), (104, 101, 517, 520), (95, 100, 516, 511), (100, 99, 515, 516), (93, 98, 514, 510), (96, 97, 513, 512), (98, 96, 512, 514), (97, 95, 511, 513), (625, 621, 565, 569), (621, 620, 564, 565), (650, 622, 566, 594), (624, 623, 567, 568), (622, 624, 568, 566), (623, 625, 569, 567), (620, 626, 570, 564), (626, 627, 571, 570), (627, 628, 572, 571), (628, 629, 573, 572), (629, 630, 574, 573), (630, 631, 575, 574), (631, 632, 576, 575), (632, 633, 577, 576), (633, 634, 578, 577), (640, 584, 580, 636), (636, 580, 579, 635), (663, 607, 581, 637), (639, 583, 582, 638), (637, 581, 583, 639), (638, 582, 584, 640), (635, 579, 585, 641), (641, 585, 586, 642), (642, 586, 587, 643), (643, 587, 588, 644), (644, 588, 589, 645), (645, 589, 590, 646), (646, 590, 591, 647), (647, 591, 592, 648), (648, 592, 593, 649), (661, 605, 618, 674), (545, 614, 619, 563), (563, 619, 618, 549), (546, 615, 617, 548), (543, 612, 616, 547), (547, 616, 615, 546), (548, 617, 614, 545), (539, 608, 613, 544), (544, 613, 612, 543), (538, 607, 611, 542), (540, 609, 610, 541), (542, 611, 609, 540), (541, 610, 608, 539), (534, 578, 593, 562), (517, 535, 606, 601), (535, 521, 605, 606), (518, 520, 604, 602), (515, 519, 603, 599), (519, 518, 602, 603), (520, 517, 601, 604), (511, 516, 600, 595), (516, 515, 599, 600), (510, 514, 598, 594), (512, 513, 597, 596), (514, 512, 596, 598), (513, 511, 595, 597), (90, 661, 674, 268), (778, 731, 876, 841), (731, 727, 872, 876), (727, 723, 868, 872), (723, 719, 864, 868), (719, 715, 860, 864), (715, 711, 856, 860), (711, 707, 852, 856), (707, 703, 848, 852), (703, 699, 844, 848), (310, 638, 640, 320), (301, 637, 639, 311), (311, 639, 638, 310), (499, 498, 923, 914), (498, 503, 931, 923), (500, 504, 320, 837, 836), (770, 774, 830, 826), (766, 770, 826, 822), (762, 766, 822, 818), (758, 762, 818, 814), (754, 758, 814, 810), (750, 754, 810, 806), (746, 750, 806, 802), (742, 746, 802, 798), (734, 742, 798, 787), (132, 142, 625, 623), (123, 133, 624, 622), (133, 132, 623, 624), (739, 734, 787, 790), (489, 494, 905, 889), (614, 670, 675, 619), (619, 675, 674, 618), (615, 671, 673, 617), (612, 668, 672, 616), (616, 672, 671, 615), (617, 673, 670, 614), (608, 664, 669, 613), (613, 669, 668, 612), (607, 663, 667, 611), (609, 665, 666, 610), (611, 667, 665, 609), (610, 666, 664, 608), (578, 634, 649, 593), (601, 606, 662, 657), (606, 605, 661, 662), (602, 604, 660, 658), (599, 603, 659, 655), (603, 602, 658, 659), (604, 601, 657, 660), (595, 600, 656, 651), (600, 599, 655, 656), (594, 598, 654, 650), (596, 597, 653, 652), (598, 596, 652, 654), (597, 595, 651, 653), (743, 735, 685, 687), (786, 797, 626, 620), (747, 743, 687, 688), (751, 747, 688, 689), (755, 751, 689, 690), (763, 759, 691, 692), (767, 763, 692, 693), (771, 767, 693, 694), (775, 771, 694, 695), (699, 783, 834, 844), (779, 775, 695, 696), (801, 805, 628, 627), (698, 702, 677, 676), (782, 698, 676, 697), (706, 710, 679, 678), (710, 714, 680, 679), (714, 718, 681, 680), (718, 722, 682, 681), (722, 726, 683, 682), (726, 730, 684, 683), (730, 779, 696, 684), (735, 738, 686, 685), (685, 686, 697, 676), (691, 690, 680, 681), (695, 694, 684, 696), (690, 689, 679, 680), (694, 693, 683, 684), (689, 688, 678, 679), (693, 692, 682, 683), (688, 687, 677, 678), (687, 685, 676, 677), (692, 691, 681, 682), (634, 829, 840, 649), (869, 646, 647, 873), (821, 825, 633, 632), (861, 644, 645, 865), (813, 817, 631, 630), (809, 813, 630, 629), (853, 642, 643, 857), (738, 782, 697, 686), (702, 706, 678, 677), (845, 635, 641, 849), (734, 739, 741, 736), (736, 741, 740, 737), (737, 740, 738, 735), (742, 734, 736, 744), (744, 736, 737, 745), (745, 737, 735, 743), (746, 742, 744, 748), (748, 744, 745, 749), (749, 745, 743, 747), (750, 746, 748, 752), (752, 748, 749, 753), (753, 749, 747, 751), (754, 750, 752, 756), (756, 752, 753, 757), (757, 753, 751, 755), (758, 754, 756, 760), (760, 756, 757, 761), (761, 757, 755, 759), (762, 758, 760, 764), (764, 760, 761, 765), (765, 761, 759, 763), (766, 762, 764, 768), (768, 764, 765, 769), (769, 765, 763, 767), (770, 766, 768, 772), (772, 768, 769, 773), (773, 769, 767, 771), (774, 770, 772, 776), (776, 772, 773, 777), (777, 773, 771, 775), (778, 774, 776, 780), (780, 776, 777, 781), (781, 777, 775, 779), (739, 783, 785, 741), (741, 785, 784, 740), (740, 784, 782, 738), (698, 782, 784, 700), (700, 784, 785, 701), (701, 785, 783, 699), (702, 698, 700, 704), (704, 700, 701, 705), (705, 701, 699, 703), (706, 702, 704, 708), (708, 704, 705, 709), (709, 705, 703, 707), (710, 706, 708, 712), (712, 708, 709, 713), (713, 709, 707, 711), (714, 710, 712, 716), (716, 712, 713, 717), (717, 713, 711, 715), (718, 714, 716, 720), (720, 716, 717, 721), (721, 717, 715, 719), (722, 718, 720, 724), (724, 720, 721, 725), (725, 721, 719, 723), (726, 722, 724, 728), (728, 724, 725, 729), (729, 725, 723, 727), (730, 726, 728, 732), (732, 728, 729, 733), (733, 729, 727, 731), (779, 730, 732, 781), (781, 732, 733, 780), (780, 733, 731, 778), (833, 636, 635, 845), (833, 838, 839, 834, 835, 942, 944, 945, 943, 836, 837), (786, 791, 796, 788), (788, 796, 795, 789), (789, 795, 790, 787), (797, 786, 788, 799), (799, 788, 789, 800), (800, 789, 787, 798), (801, 797, 799, 803), (803, 799, 800, 804), (804, 800, 798, 802), (805, 801, 803, 807), (807, 803, 804, 808), (808, 804, 802, 806), (809, 805, 807, 811), (811, 807, 808, 812), (812, 808, 806, 810), (813, 809, 811, 815), (815, 811, 812, 816), (816, 812, 810, 814), (817, 813, 815, 819), (819, 815, 816, 820), (820, 816, 814, 818), (821, 817, 819, 823), (823, 819, 820, 824), (824, 820, 818, 822), (825, 821, 823, 827), (827, 823, 824, 828), (828, 824, 822, 826), (829, 825, 827, 831), (831, 827, 828, 832), (832, 828, 826, 830), (840, 829, 831, 842), (842, 831, 832, 843), (843, 832, 830, 841), (844, 834, 839, 846), (846, 839, 838, 847), (847, 838, 833, 845), (848, 844, 846, 850), (850, 846, 847, 851), (851, 847, 845, 849), (852, 848, 850, 854), (854, 850, 851, 855), (855, 851, 849, 853), (856, 852, 854, 858), (858, 854, 855, 859), (859, 855, 853, 857), (860, 856, 858, 862), (862, 858, 859, 863), (863, 859, 857, 861), (864, 860, 862, 866), (866, 862, 863, 867), (867, 863, 861, 865), (868, 864, 866, 870), (870, 866, 867, 871), (871, 867, 865, 869), (872, 868, 870, 874), (874, 870, 871, 875), (875, 871, 869, 873), (876, 872, 874, 878), (878, 874, 875, 879), (879, 875, 873, 877), (841, 876, 878, 843), (843, 878, 879, 842), (842, 879, 877, 840), (791, 786, 620, 621), (893, 886, 888, 895), (895, 888, 887, 896), (896, 887, 885, 894), (886, 881, 884, 888), (888, 884, 883, 887), (887, 883, 880, 885), (901, 893, 895, 903), (903, 895, 896, 904), (904, 896, 894, 902), (905, 898, 900, 907), (907, 900, 899, 908), (908, 899, 897, 906), (898, 901, 903, 900), (900, 903, 904, 899), (899, 904, 902, 897), (889, 905, 907, 891), (891, 907, 908, 892), (892, 908, 906, 890), (922, 915, 917, 924), (924, 917, 916, 925), (925, 916, 914, 923), (915, 910, 913, 917), (917, 913, 912, 916), (916, 912, 909, 914), (930, 922, 924, 932), (932, 924, 925, 933), (933, 925, 923, 931), (934, 927, 929, 936), (936, 929, 928, 937), (937, 928, 926, 935), (927, 930, 932, 929), (929, 932, 933, 928), (928, 933, 931, 926), (918, 934, 936, 920), (920, 936, 937, 921), (921, 937, 935, 919), (938, 889, 891, 940), (940, 891, 892, 941), (941, 892, 890, 939), (919, 943, 945, 921), (921, 945, 944, 920), (920, 944, 942, 918), (650, 654, 77, 880), (650, 882, 123, 622), (880, 77, 255, 910), (911, 663, 637, 301), (663, 910, 255, 667), (909, 912, 663, 911), (880, 883, 650), (883, 884, 650), (912, 913, 663), (913, 910, 663)])
me_plane.polygons.foreach_set('use_smooth', [True] * 813)
me_plane.use_remesh_preserve_volume = False
me_plane.use_remesh_preserve_attributes = False
me_plane.use_mirror_vertex_groups = False
me_plane.update()

# ---- objects
ob_plane = bpy.data.objects.new('Plane', me_plane)
ob_camera = bpy.data.objects.new('Camera', cam_camera)

# ---- transforms, parenting, visibility, modifiers, constraints
ob_plane.location = (-0.0159, -0.8695, -0.642)
ob_plane.rotation_euler = (-0.0, 1.571, 0.0)
ob_plane.scale = (1.0, 1.0, 0.5631)
ob_plane.lineart.crease_threshold = 0.0
ob_camera.location = (7.481, -6.508, 5.344)
ob_camera.rotation_euler = (1.109, 0.01082, 0.8149)
ob_camera.lock_rotations_4d = False
ob_camera.empty_display_type = 'ARROWS'
ob_camera.color = (0.0, 0.0, 0.0, 0.0)
ob_camera.display_type = 'WIRE'
ob_camera.lineart.crease_threshold = 0.0

# ---- collection membership
col_collection_1.objects.link(ob_plane)
col_collection_1.objects.link(ob_camera)

# ---- scene / render settings (as saved in the file)
scene.camera = ob_camera
scene.frame_start = 1; scene.frame_end = 250; scene.frame_set(9)
scene.render.engine = 'BLENDER_EEVEE_NEXT'
scene.render.resolution_percentage = 50
scene.render.dither_intensity = 0.0
scene.cycles.use_denoising = False
scene.cycles.samples = 10
scene.cycles.sampling_pattern = 'TABULATED_SOBOL'
scene.cycles.light_sampling_threshold = 0.0
scene.cycles.use_adaptive_sampling = False
scene.cycles.use_light_tree = False
scene.cycles.blur_glossy = 0.0
scene.cycles.pixel_filter_type = 'GAUSSIAN'
scene.cycles.sample_clamp_indirect = 0.0
scene.view_settings.view_transform = 'Standard'
bpy.context.view_layer.update()

# ---- added for rendering (the .blend has no usable light): sun
light_auto_sun = bpy.data.lights.new('AutoSun', 'SUN')
light_auto_sun.energy = 3.0
light_auto_sun.angle = 0.0523599
ob_auto_sun = bpy.data.objects.new('AutoSun', light_auto_sun)
scene.collection.objects.link(ob_auto_sun)
ob_auto_sun.rotation_euler = (0.872665, 0.174533, 0.523599)
bpy.context.view_layer.update()
